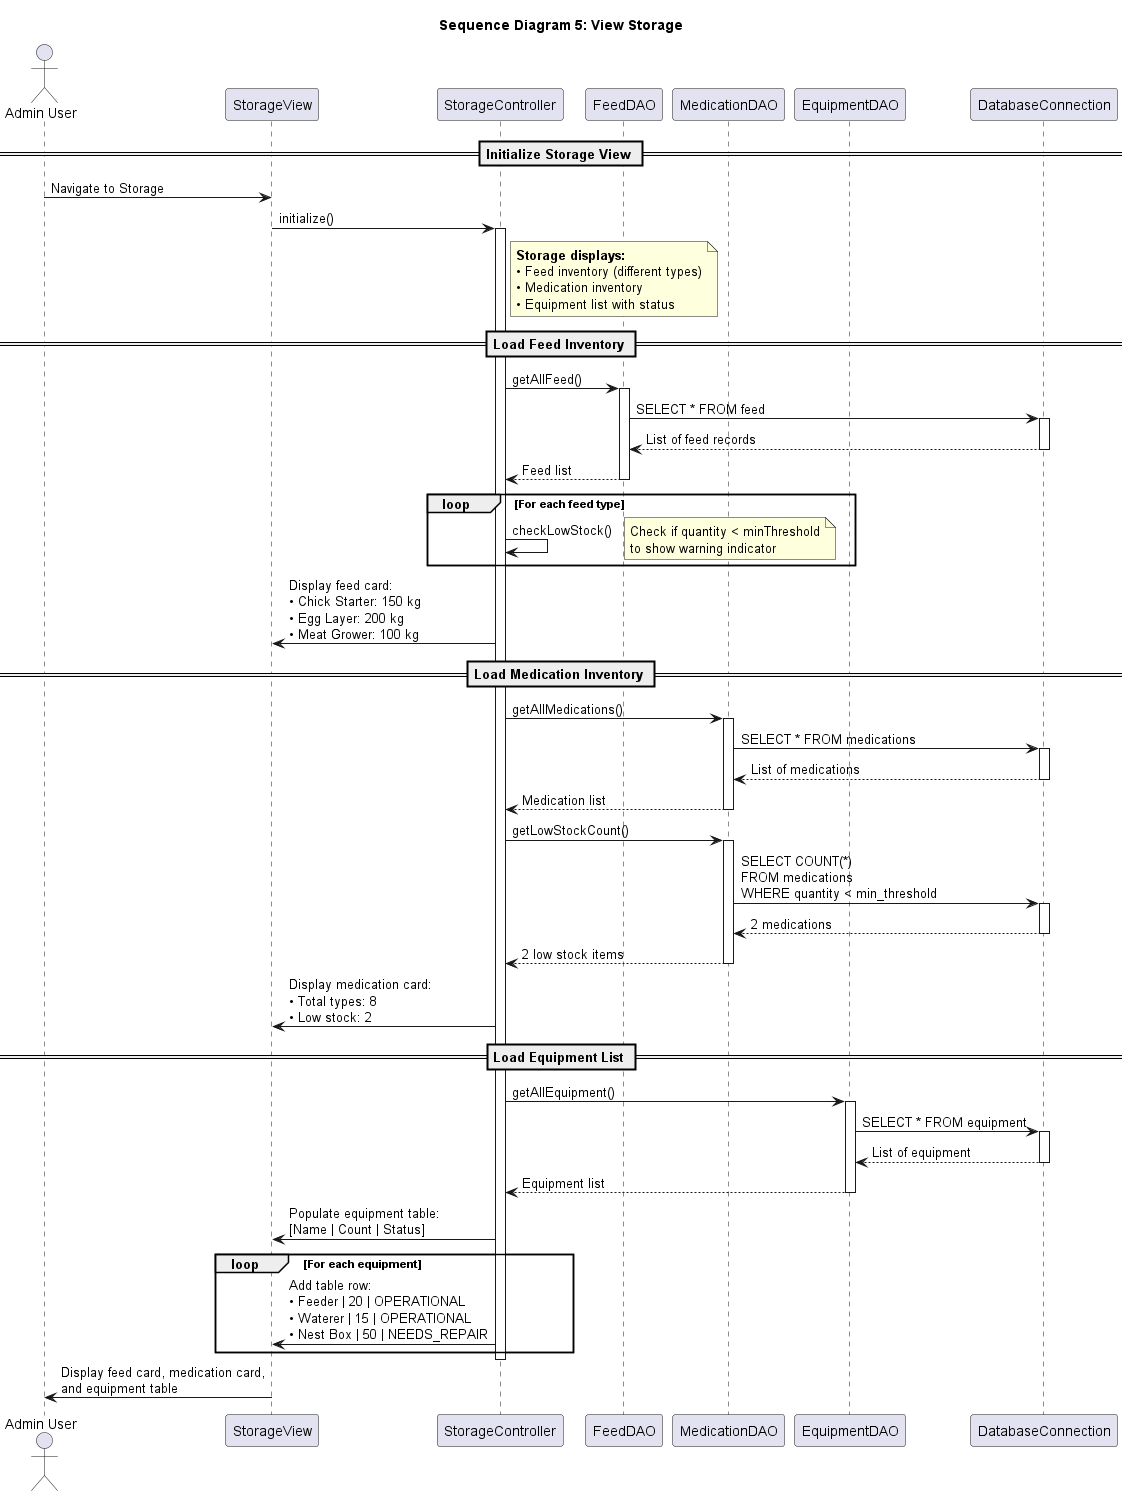

The diagram above was rendered by PlantUML. Its source (embedded in the PNG):
@startuml MVP_Sequence_Diagram_5_Storage

title Sequence Diagram 5: View Storage

actor "Admin User" as Admin
participant "StorageView" as UI
participant "StorageController" as Controller
participant "FeedDAO" as FeedDAO
participant "MedicationDAO" as MedicationDAO
participant "EquipmentDAO" as EquipmentDAO
participant "DatabaseConnection" as DB

== Initialize Storage View ==

Admin -> UI: Navigate to Storage

UI -> Controller: initialize()
activate Controller

note right of Controller
    <b>Storage displays:</b>
    • Feed inventory (different types)
    • Medication inventory
    • Equipment list with status
end note

== Load Feed Inventory ==

Controller -> FeedDAO: getAllFeed()
activate FeedDAO
FeedDAO -> DB: SELECT * FROM feed
activate DB
DB --> FeedDAO: List of feed records
deactivate DB
FeedDAO --> Controller: Feed list
deactivate FeedDAO

loop For each feed type
    Controller -> Controller: checkLowStock()
    note right
        Check if quantity < minThreshold
        to show warning indicator
    end note
end

Controller -> UI: Display feed card:\n• Chick Starter: 150 kg\n• Egg Layer: 200 kg\n• Meat Grower: 100 kg

== Load Medication Inventory ==

Controller -> MedicationDAO: getAllMedications()
activate MedicationDAO
MedicationDAO -> DB: SELECT * FROM medications
activate DB
DB --> MedicationDAO: List of medications
deactivate DB
MedicationDAO --> Controller: Medication list
deactivate MedicationDAO

Controller -> MedicationDAO: getLowStockCount()
activate MedicationDAO
MedicationDAO -> DB: SELECT COUNT(*)\nFROM medications\nWHERE quantity < min_threshold
activate DB
DB --> MedicationDAO: 2 medications
deactivate DB
MedicationDAO --> Controller: 2 low stock items
deactivate MedicationDAO

Controller -> UI: Display medication card:\n• Total types: 8\n• Low stock: 2

== Load Equipment List ==

Controller -> EquipmentDAO: getAllEquipment()
activate EquipmentDAO
EquipmentDAO -> DB: SELECT * FROM equipment
activate DB
DB --> EquipmentDAO: List of equipment
deactivate DB
EquipmentDAO --> Controller: Equipment list
deactivate EquipmentDAO

Controller -> UI: Populate equipment table:\n[Name | Count | Status]

loop For each equipment
    Controller -> UI: Add table row:\n• Feeder | 20 | OPERATIONAL\n• Waterer | 15 | OPERATIONAL\n• Nest Box | 50 | NEEDS_REPAIR
end

deactivate Controller

UI -> Admin: Display feed card, medication card,\nand equipment table


@enduml